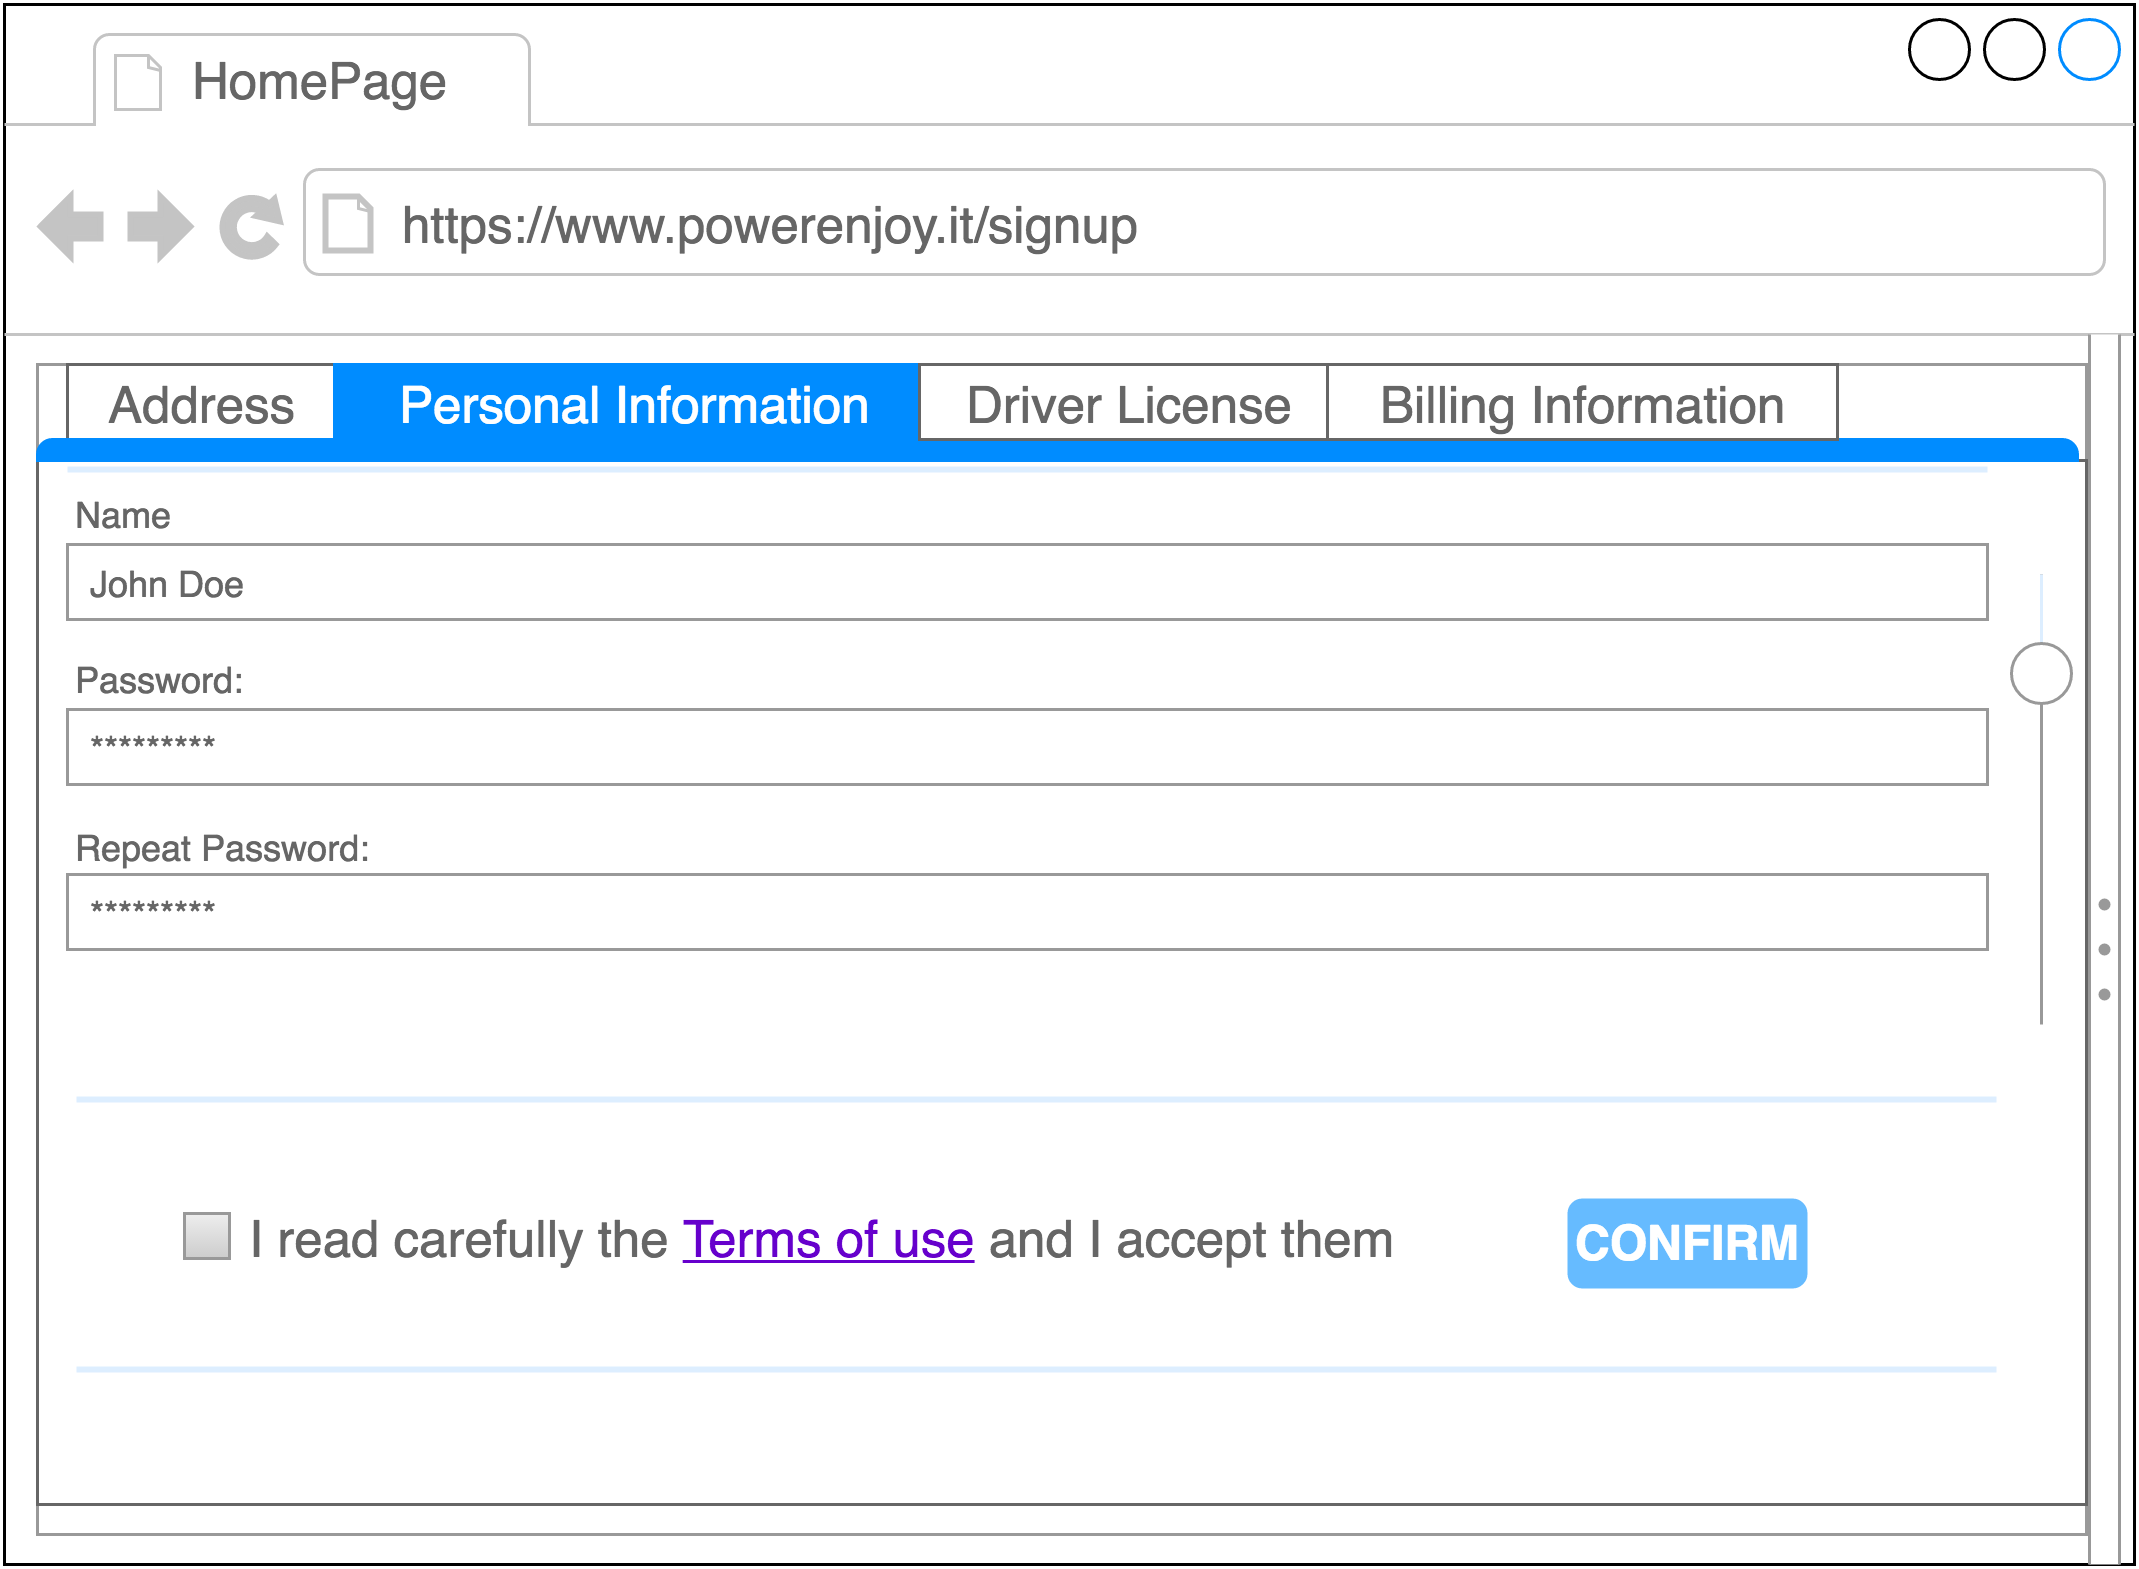

The diagram above was exported from draw.io. Its source (the exported page's mxGraphModel, read from the mxfile embedded in the PNG):
<mxGraphModel dx="-36" dy="422" grid="1" gridSize="10" guides="1" tooltips="1" connect="1" arrows="1" fold="1" page="1" pageScale="1" pageWidth="826" pageHeight="1169" background="#ffffff" math="0" shadow="0">
  <root>
    <mxCell id="0" />
    <mxCell id="1" parent="0" />
    <mxCell id="36" value="" style="strokeWidth=1;shadow=0;dashed=0;align=center;html=1;shape=mxgraph.mockup.containers.browserWindow;rSize=0;fillColor=#ffffff;strokeColor=#000000;mainText=,;recursiveResize=0;glass=0;fontColor=#000000;" parent="1" vertex="1">
      <mxGeometry x="859" y="40" width="710" height="520" as="geometry" />
    </mxCell>
    <mxCell id="39" value="" style="strokeWidth=1;shadow=0;dashed=0;align=center;html=1;shape=mxgraph.mockup.forms.rrect;rSize=0;strokeColor=#999999;fillColor=#ffffff;glass=0;fontColor=#000000;" parent="36" vertex="1">
      <mxGeometry x="11" y="120" width="683" height="390" as="geometry" />
    </mxCell>
    <mxCell id="76" value="" style="strokeWidth=1;shadow=0;dashed=0;align=center;html=1;shape=mxgraph.mockup.containers.marginRect2;rectMarginTop=32;strokeColor=#666666;fillColor=#ffffff;gradientColor=none;glass=0;fontColor=#000000;" parent="39" vertex="1">
      <mxGeometry width="683" height="380" as="geometry" />
    </mxCell>
    <mxCell id="77" value="Address" style="strokeWidth=1;shadow=0;dashed=0;align=center;html=1;shape=mxgraph.mockup.containers.rrect;rSize=0;fontSize=17;fontColor=#666666;strokeColor=#666666;fillColor=#ffffff;gradientColor=none;" parent="76" vertex="1">
      <mxGeometry width="90" height="25" relative="1" as="geometry">
        <mxPoint x="10" as="offset" />
      </mxGeometry>
    </mxCell>
    <mxCell id="78" value="Personal Information" style="strokeWidth=1;shadow=0;dashed=0;align=center;html=1;shape=mxgraph.mockup.containers.rrect;rSize=0;fontSize=17;fontColor=#ffffff;strokeColor=#008cff;fillColor=#008cff;" parent="76" vertex="1">
      <mxGeometry width="200" height="25" relative="1" as="geometry">
        <mxPoint x="99" as="offset" />
      </mxGeometry>
    </mxCell>
    <mxCell id="80" value="" style="strokeWidth=1;shadow=0;dashed=0;align=center;html=1;shape=mxgraph.mockup.containers.topButton;rSize=5;strokeColor=#008cff;fillColor=#008cff;gradientColor=none;resizeWidth=1;movable=0;deletable=1;" parent="76" vertex="1">
      <mxGeometry width="680" height="7" relative="1" as="geometry">
        <mxPoint y="25" as="offset" />
      </mxGeometry>
    </mxCell>
    <mxCell id="82" value="" style="verticalLabelPosition=bottom;shadow=0;dashed=0;align=center;html=1;verticalAlign=top;strokeWidth=1;shape=mxgraph.mockup.forms.horSlider;strokeColor=#999999;fillColor=#ffffff;sliderStyle=basic;sliderPos=20;handleStyle=circle;fillColor2=#ddeeff;direction=south;glass=0;fontColor=#000000;" parent="76" vertex="1">
      <mxGeometry x="653" y="70" width="30" height="150" as="geometry" />
    </mxCell>
    <mxCell id="84" value="I read carefully the &lt;u&gt;&lt;font color=&quot;#6600cc&quot;&gt;Terms of use&lt;/font&gt;&lt;/u&gt; and I accept them" style="strokeWidth=1;shadow=0;dashed=0;align=center;html=1;shape=mxgraph.mockup.forms.rrect;rSize=0;fillColor=#eeeeee;strokeColor=#999999;gradientColor=#cccccc;align=left;spacingLeft=4;fontSize=17;fontColor=#666666;labelPosition=right;glass=0;" parent="76" vertex="1">
      <mxGeometry x="49" y="283" width="15" height="15" as="geometry" />
    </mxCell>
    <mxCell id="50" value="CONFIRM" style="strokeWidth=1;shadow=0;dashed=0;align=center;html=1;shape=mxgraph.mockup.forms.rrect;rSize=5;strokeColor=none;fontColor=#ffffff;fillColor=#66bbff;fontSize=16;fontStyle=1;" parent="76" vertex="1">
      <mxGeometry y="1" width="80" height="30" relative="1" as="geometry">
        <mxPoint x="510" y="-102" as="offset" />
      </mxGeometry>
    </mxCell>
    <mxCell id="48" value="" style="shape=line;strokeColor=#ddeeff;strokeWidth=2;html=1;resizeWidth=1;" parent="76" vertex="1">
      <mxGeometry y="1" width="640" height="10" relative="1" as="geometry">
        <mxPoint x="13" y="-50" as="offset" />
      </mxGeometry>
    </mxCell>
    <mxCell id="40" value="" style="strokeWidth=1;shadow=0;dashed=0;align=center;html=1;shape=mxgraph.mockup.forms.anchor;fontSize=12;fontColor=#666666;align=left;resizeWidth=1;spacingLeft=0;" parent="39" vertex="1">
      <mxGeometry width="339.50000000000006" height="20" relative="1" as="geometry">
        <mxPoint x="10" y="10" as="offset" />
      </mxGeometry>
    </mxCell>
    <mxCell id="41" value="" style="shape=line;strokeColor=#ddeeff;strokeWidth=2;html=1;resizeWidth=1;" parent="39" vertex="1">
      <mxGeometry width="640" height="10" relative="1" as="geometry">
        <mxPoint x="10" y="30" as="offset" />
      </mxGeometry>
    </mxCell>
    <mxCell id="42" value="Name" style="strokeWidth=1;shadow=0;dashed=0;align=center;html=1;shape=mxgraph.mockup.forms.anchor;fontSize=12;fontColor=#666666;align=left;resizeWidth=1;spacingLeft=0;" parent="39" vertex="1">
      <mxGeometry width="339.50000000000006" height="20" relative="1" as="geometry">
        <mxPoint x="10" y="40" as="offset" />
      </mxGeometry>
    </mxCell>
    <mxCell id="43" value="John Doe" style="strokeWidth=1;shadow=0;dashed=0;align=center;html=1;shape=mxgraph.mockup.forms.rrect;rSize=0;strokeColor=#999999;fontColor=#666666;align=left;spacingLeft=5;resizeWidth=1;" parent="39" vertex="1">
      <mxGeometry width="640" height="25" relative="1" as="geometry">
        <mxPoint x="10" y="60" as="offset" />
      </mxGeometry>
    </mxCell>
    <mxCell id="44" value="Password:" style="strokeWidth=1;shadow=0;dashed=0;align=center;html=1;shape=mxgraph.mockup.forms.anchor;fontSize=12;fontColor=#666666;align=left;resizeWidth=1;spacingLeft=0;" parent="39" vertex="1">
      <mxGeometry width="339.50000000000006" height="20" relative="1" as="geometry">
        <mxPoint x="10" y="95" as="offset" />
      </mxGeometry>
    </mxCell>
    <mxCell id="45" value="*********" style="strokeWidth=1;shadow=0;dashed=0;align=center;html=1;shape=mxgraph.mockup.forms.rrect;rSize=0;strokeColor=#999999;fontColor=#666666;align=left;spacingLeft=5;resizeWidth=1;" parent="39" vertex="1">
      <mxGeometry width="640" height="25" relative="1" as="geometry">
        <mxPoint x="10" y="115" as="offset" />
      </mxGeometry>
    </mxCell>
    <mxCell id="75" value="" style="shape=line;strokeColor=#ddeeff;strokeWidth=2;html=1;resizeWidth=1;" parent="39" vertex="1">
      <mxGeometry x="13.000000000000227" y="240" width="640" height="10" as="geometry">
        <mxPoint x="11" y="-84" as="offset" />
      </mxGeometry>
    </mxCell>
    <mxCell id="79" value="Driver License" style="strokeWidth=1;shadow=0;dashed=0;align=center;html=1;shape=mxgraph.mockup.containers.rrect;rSize=0;fontSize=17;fontColor=#666666;strokeColor=#666666;fillColor=#ffffff;gradientColor=none;" parent="39" vertex="1">
      <mxGeometry width="140" height="25" relative="1" as="geometry">
        <mxPoint x="294" as="offset" />
      </mxGeometry>
    </mxCell>
    <mxCell id="85" value="Billing Information" style="strokeWidth=1;shadow=0;dashed=0;align=center;html=1;shape=mxgraph.mockup.containers.rrect;rSize=0;fontSize=17;fontColor=#666666;strokeColor=#666666;fillColor=#ffffff;gradientColor=none;" vertex="1" parent="39">
      <mxGeometry width="170" height="25" relative="1" as="geometry">
        <mxPoint x="430" as="offset" />
      </mxGeometry>
    </mxCell>
    <mxCell id="37" value="HomePage" style="strokeWidth=1;shadow=0;dashed=0;align=center;html=1;shape=mxgraph.mockup.containers.anchor;fontSize=17;fontColor=#666666;align=left;" parent="36" vertex="1">
      <mxGeometry x="60" y="12" width="110" height="26" as="geometry" />
    </mxCell>
    <mxCell id="38" value="https://www.powerenjoy.it/signup" style="strokeWidth=1;shadow=0;dashed=0;align=center;html=1;shape=mxgraph.mockup.containers.anchor;rSize=0;fontSize=17;fontColor=#666666;align=left;" parent="36" vertex="1">
      <mxGeometry x="130" y="60" width="250" height="26" as="geometry" />
    </mxCell>
    <mxCell id="57" value="" style="verticalLabelPosition=bottom;shadow=0;dashed=0;align=center;html=1;verticalAlign=top;strokeWidth=1;shape=mxgraph.mockup.forms.splitter;fillColor=#ffffff;strokeColor=#999999;direction=north;glass=0;fontColor=#000000;" parent="36" vertex="1">
      <mxGeometry x="695" y="110" width="10" height="410" as="geometry" />
    </mxCell>
    <mxCell id="64" value="Repeat Password:" style="strokeWidth=1;shadow=0;dashed=0;align=center;html=1;shape=mxgraph.mockup.forms.anchor;fontSize=12;fontColor=#666666;align=left;resizeWidth=1;spacingLeft=0;" parent="1" vertex="1">
      <mxGeometry width="339.50000000000006" height="20" relative="1" as="geometry">
        <mxPoint x="880" y="311" as="offset" />
      </mxGeometry>
    </mxCell>
    <mxCell id="65" value="*********" style="strokeWidth=1;shadow=0;dashed=0;align=center;html=1;shape=mxgraph.mockup.forms.rrect;rSize=0;strokeColor=#999999;fontColor=#666666;align=left;spacingLeft=5;resizeWidth=1;" parent="1" vertex="1">
      <mxGeometry width="640" height="25" relative="1" as="geometry">
        <mxPoint x="880" y="330" as="offset" />
      </mxGeometry>
    </mxCell>
  </root>
</mxGraphModel>